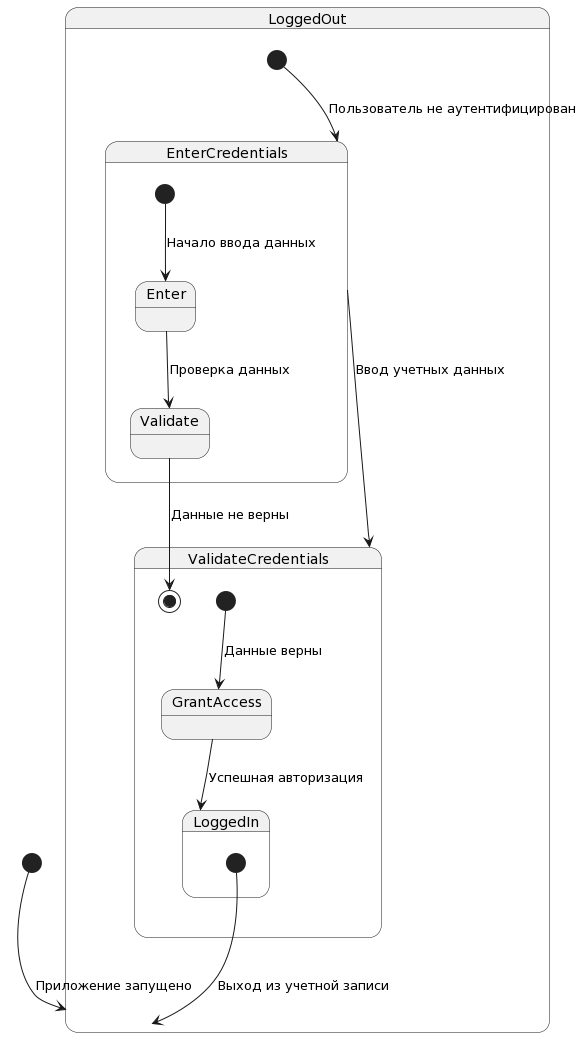

The diagram above was rendered by PlantUML. Its source (embedded in the PNG):
@startuml
[*] --> LoggedOut : Приложение запущено

state LoggedOut {
  [*] --> EnterCredentials : Пользователь не аутентифицирован
  EnterCredentials --> ValidateCredentials : Ввод учетных данных
}

state EnterCredentials {
  [*] --> Enter : Начало ввода данных
  Enter --> Validate : Проверка данных
}

state ValidateCredentials {
  [*] --> GrantAccess : Данные верны
  GrantAccess --> LoggedIn : Успешная авторизация
  Validate --> [*] : Данные не верны
}

state LoggedIn {
  [*] --> LoggedOut : Выход из учетной записи
}
@enduml